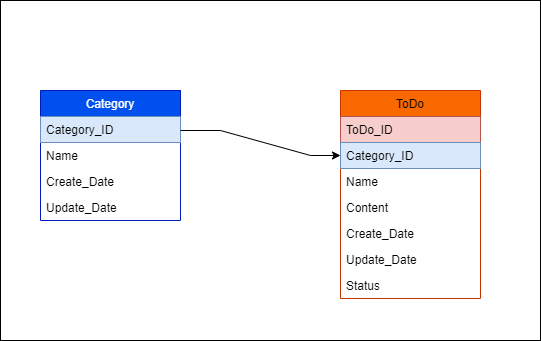

The diagram above was exported from draw.io. Its source (the exported page's mxGraphModel, read from the mxfile embedded in the PNG):
<mxGraphModel dx="1434" dy="796" grid="1" gridSize="10" guides="1" tooltips="1" connect="1" arrows="1" fold="1" page="1" pageScale="1" pageWidth="827" pageHeight="1169" math="0" shadow="0">
  <root>
    <mxCell id="0" />
    <mxCell id="1" parent="0" />
    <mxCell id="FcePrrKSKUXtYVnHF9wE-51" value="" style="rounded=0;whiteSpace=wrap;html=1;" parent="1" vertex="1">
      <mxGeometry x="430" y="40" width="540" height="340" as="geometry" />
    </mxCell>
    <mxCell id="FcePrrKSKUXtYVnHF9wE-9" value="Category" style="swimlane;fontStyle=0;childLayout=stackLayout;horizontal=1;startSize=26;horizontalStack=0;resizeParent=1;resizeParentMax=0;resizeLast=0;collapsible=1;marginBottom=0;fillColor=#0050ef;fontColor=#ffffff;strokeColor=#001DBC;" parent="1" vertex="1">
      <mxGeometry x="470" y="130" width="140" height="130" as="geometry">
        <mxRectangle x="340" y="350" width="100" height="30" as="alternateBounds" />
      </mxGeometry>
    </mxCell>
    <mxCell id="FcePrrKSKUXtYVnHF9wE-10" value="Category_ID" style="text;align=left;verticalAlign=top;spacingLeft=4;spacingRight=4;overflow=hidden;rotatable=0;points=[[0,0.5],[1,0.5]];portConstraint=eastwest;fillColor=#dae8fc;strokeColor=#6c8ebf;" parent="FcePrrKSKUXtYVnHF9wE-9" vertex="1">
      <mxGeometry y="26" width="140" height="26" as="geometry" />
    </mxCell>
    <mxCell id="FcePrrKSKUXtYVnHF9wE-11" value="Name" style="text;align=left;verticalAlign=top;spacingLeft=4;spacingRight=4;overflow=hidden;rotatable=0;points=[[0,0.5],[1,0.5]];portConstraint=eastwest;" parent="FcePrrKSKUXtYVnHF9wE-9" vertex="1">
      <mxGeometry y="52" width="140" height="26" as="geometry" />
    </mxCell>
    <mxCell id="FcePrrKSKUXtYVnHF9wE-12" value="Create_Date" style="text;align=left;verticalAlign=top;spacingLeft=4;spacingRight=4;overflow=hidden;rotatable=0;points=[[0,0.5],[1,0.5]];portConstraint=eastwest;" parent="FcePrrKSKUXtYVnHF9wE-9" vertex="1">
      <mxGeometry y="78" width="140" height="26" as="geometry" />
    </mxCell>
    <mxCell id="FcePrrKSKUXtYVnHF9wE-13" value="Update_Date" style="text;align=left;verticalAlign=top;spacingLeft=4;spacingRight=4;overflow=hidden;rotatable=0;points=[[0,0.5],[1,0.5]];portConstraint=eastwest;" parent="FcePrrKSKUXtYVnHF9wE-9" vertex="1">
      <mxGeometry y="104" width="140" height="26" as="geometry" />
    </mxCell>
    <mxCell id="FcePrrKSKUXtYVnHF9wE-31" value="ToDo" style="swimlane;fontStyle=0;childLayout=stackLayout;horizontal=1;startSize=26;horizontalStack=0;resizeParent=1;resizeParentMax=0;resizeLast=0;collapsible=1;marginBottom=0;fillColor=#fa6800;fontColor=#000000;strokeColor=#C73500;" parent="1" vertex="1">
      <mxGeometry x="770" y="130" width="140" height="208" as="geometry">
        <mxRectangle x="340" y="350" width="100" height="30" as="alternateBounds" />
      </mxGeometry>
    </mxCell>
    <mxCell id="FcePrrKSKUXtYVnHF9wE-33" value="ToDo_ID" style="text;align=left;verticalAlign=top;spacingLeft=4;spacingRight=4;overflow=hidden;rotatable=0;points=[[0,0.5],[1,0.5]];portConstraint=eastwest;fillColor=#f8cecc;strokeColor=#b85450;" parent="FcePrrKSKUXtYVnHF9wE-31" vertex="1">
      <mxGeometry y="26" width="140" height="26" as="geometry" />
    </mxCell>
    <mxCell id="XtfcWkGug8x5gDfqU0Qk-2" value="Category_ID" style="text;align=left;verticalAlign=top;spacingLeft=4;spacingRight=4;overflow=hidden;rotatable=0;points=[[0,0.5],[1,0.5]];portConstraint=eastwest;fillColor=#dae8fc;strokeColor=#6c8ebf;" vertex="1" parent="FcePrrKSKUXtYVnHF9wE-31">
      <mxGeometry y="52" width="140" height="26" as="geometry" />
    </mxCell>
    <mxCell id="XtfcWkGug8x5gDfqU0Qk-1" value="Name" style="text;align=left;verticalAlign=top;spacingLeft=4;spacingRight=4;overflow=hidden;rotatable=0;points=[[0,0.5],[1,0.5]];portConstraint=eastwest;" vertex="1" parent="FcePrrKSKUXtYVnHF9wE-31">
      <mxGeometry y="78" width="140" height="26" as="geometry" />
    </mxCell>
    <mxCell id="FcePrrKSKUXtYVnHF9wE-34" value="Content" style="text;align=left;verticalAlign=top;spacingLeft=4;spacingRight=4;overflow=hidden;rotatable=0;points=[[0,0.5],[1,0.5]];portConstraint=eastwest;" parent="FcePrrKSKUXtYVnHF9wE-31" vertex="1">
      <mxGeometry y="104" width="140" height="26" as="geometry" />
    </mxCell>
    <mxCell id="AbGpWaCNLzCfDXKW3Rqw-1" value="Create_Date" style="text;align=left;verticalAlign=top;spacingLeft=4;spacingRight=4;overflow=hidden;rotatable=0;points=[[0,0.5],[1,0.5]];portConstraint=eastwest;" parent="FcePrrKSKUXtYVnHF9wE-31" vertex="1">
      <mxGeometry y="130" width="140" height="26" as="geometry" />
    </mxCell>
    <mxCell id="FcePrrKSKUXtYVnHF9wE-35" value="Update_Date" style="text;align=left;verticalAlign=top;spacingLeft=4;spacingRight=4;overflow=hidden;rotatable=0;points=[[0,0.5],[1,0.5]];portConstraint=eastwest;" parent="FcePrrKSKUXtYVnHF9wE-31" vertex="1">
      <mxGeometry y="156" width="140" height="26" as="geometry" />
    </mxCell>
    <mxCell id="AbGpWaCNLzCfDXKW3Rqw-2" value="Status" style="text;align=left;verticalAlign=top;spacingLeft=4;spacingRight=4;overflow=hidden;rotatable=0;points=[[0,0.5],[1,0.5]];portConstraint=eastwest;" parent="FcePrrKSKUXtYVnHF9wE-31" vertex="1">
      <mxGeometry y="182" width="140" height="26" as="geometry" />
    </mxCell>
    <mxCell id="XtfcWkGug8x5gDfqU0Qk-3" value="" style="endArrow=classic;html=1;rounded=0;" edge="1" parent="1" target="XtfcWkGug8x5gDfqU0Qk-2">
      <mxGeometry width="50" height="50" relative="1" as="geometry">
        <mxPoint x="610" y="170" as="sourcePoint" />
        <mxPoint x="750" y="380" as="targetPoint" />
        <Array as="points">
          <mxPoint x="650" y="170" />
          <mxPoint x="740" y="195" />
        </Array>
      </mxGeometry>
    </mxCell>
  </root>
</mxGraphModel>